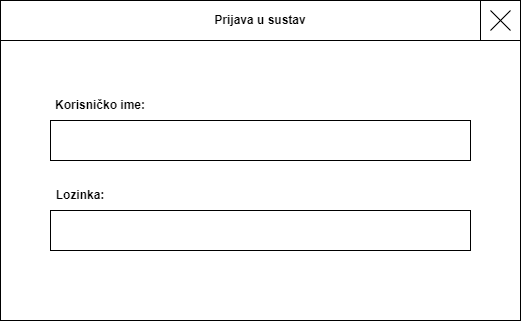

The diagram above was exported from draw.io. Its source (the exported page's mxGraphModel, read from the mxfile embedded in the PNG):
<mxGraphModel dx="1313" dy="696" grid="1" gridSize="10" guides="1" tooltips="1" connect="1" arrows="1" fold="1" page="1" pageScale="1" pageWidth="827" pageHeight="1169" math="0" shadow="0">
  <root>
    <mxCell id="0" />
    <mxCell id="1" parent="0" />
    <mxCell id="WN-7uAE8PhNzyEnAQGGd-1" value="" style="rounded=0;whiteSpace=wrap;html=1;" vertex="1" parent="1">
      <mxGeometry x="160" y="80" width="520" height="320" as="geometry" />
    </mxCell>
    <mxCell id="WN-7uAE8PhNzyEnAQGGd-3" value="Prijava u sustav" style="rounded=0;whiteSpace=wrap;html=1;fontStyle=1" vertex="1" parent="1">
      <mxGeometry x="160" y="80" width="520" height="40" as="geometry" />
    </mxCell>
    <mxCell id="WN-7uAE8PhNzyEnAQGGd-4" value="" style="rounded=0;whiteSpace=wrap;html=1;" vertex="1" parent="1">
      <mxGeometry x="210" y="200" width="420" height="40" as="geometry" />
    </mxCell>
    <mxCell id="WN-7uAE8PhNzyEnAQGGd-5" value="" style="rounded=0;whiteSpace=wrap;html=1;" vertex="1" parent="1">
      <mxGeometry x="210" y="290" width="420" height="40" as="geometry" />
    </mxCell>
    <mxCell id="WN-7uAE8PhNzyEnAQGGd-6" value="Korisničko ime:" style="text;html=1;align=center;verticalAlign=middle;whiteSpace=wrap;rounded=0;fontStyle=1" vertex="1" parent="1">
      <mxGeometry x="200" y="170" width="120" height="30" as="geometry" />
    </mxCell>
    <mxCell id="WN-7uAE8PhNzyEnAQGGd-7" value="Lozinka:" style="text;html=1;align=center;verticalAlign=middle;whiteSpace=wrap;rounded=0;fontStyle=1" vertex="1" parent="1">
      <mxGeometry x="210" y="260" width="60" height="30" as="geometry" />
    </mxCell>
    <mxCell id="WN-7uAE8PhNzyEnAQGGd-8" value="" style="rounded=0;whiteSpace=wrap;html=1;" vertex="1" parent="1">
      <mxGeometry x="640" y="80" width="40" height="40" as="geometry" />
    </mxCell>
    <mxCell id="WN-7uAE8PhNzyEnAQGGd-10" value="" style="shape=mxgraph.sysml.x;" vertex="1" parent="1">
      <mxGeometry x="650" y="90" width="20" height="20" as="geometry" />
    </mxCell>
  </root>
</mxGraphModel>